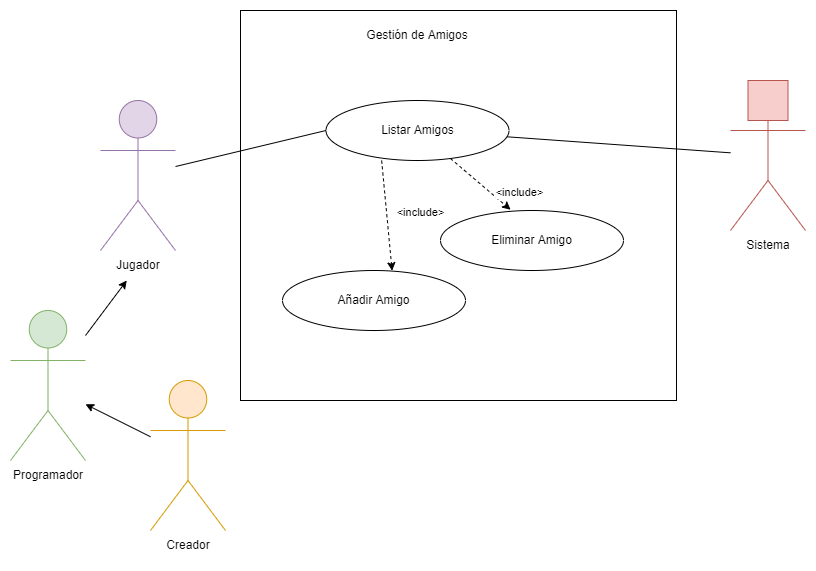

The diagram above was exported from draw.io. Its source (the exported page's mxGraphModel, read from the mxfile embedded in the PNG):
<mxGraphModel dx="462" dy="857" grid="1" gridSize="10" guides="1" tooltips="1" connect="1" arrows="1" fold="1" page="1" pageScale="1" pageWidth="827" pageHeight="1169" math="0" shadow="0">
  <root>
    <mxCell id="0" />
    <mxCell id="1" parent="0" />
    <mxCell id="Ik6QLPnH4keKpxzEUQEk-1" value="" style="rounded=0;whiteSpace=wrap;html=1;fillColor=none;" parent="1" vertex="1">
      <mxGeometry x="280" y="80" width="436" height="390" as="geometry" />
    </mxCell>
    <mxCell id="Ik6QLPnH4keKpxzEUQEk-3" value="Gestión de Amigos" style="text;html=1;strokeColor=none;fillColor=none;align=center;verticalAlign=middle;whiteSpace=wrap;rounded=0;" parent="1" vertex="1">
      <mxGeometry x="332" y="90" width="250" height="30" as="geometry" />
    </mxCell>
    <mxCell id="Ik6QLPnH4keKpxzEUQEk-4" value="" style="shape=umlActor;verticalLabelPosition=bottom;verticalAlign=top;html=1;outlineConnect=0;fillColor=#e1d5e7;strokeColor=#9673a6;" parent="1" vertex="1">
      <mxGeometry x="140" y="170" width="75" height="150" as="geometry" />
    </mxCell>
    <mxCell id="Ik6QLPnH4keKpxzEUQEk-5" value="Jugador" style="text;html=1;strokeColor=none;fillColor=none;align=center;verticalAlign=middle;whiteSpace=wrap;rounded=0;" parent="1" vertex="1">
      <mxGeometry x="147.5" y="320" width="60" height="30" as="geometry" />
    </mxCell>
    <mxCell id="Ik6QLPnH4keKpxzEUQEk-6" value="Listar Amigos" style="ellipse;whiteSpace=wrap;html=1;fillColor=none;" parent="1" vertex="1">
      <mxGeometry x="365.5" y="170" width="183" height="60" as="geometry" />
    </mxCell>
    <mxCell id="Ik6QLPnH4keKpxzEUQEk-7" value="" style="endArrow=none;html=1;rounded=0;entryX=0;entryY=0.5;entryDx=0;entryDy=0;" parent="1" source="Ik6QLPnH4keKpxzEUQEk-4" target="Ik6QLPnH4keKpxzEUQEk-6" edge="1">
      <mxGeometry width="50" height="50" relative="1" as="geometry">
        <mxPoint x="410" y="360" as="sourcePoint" />
        <mxPoint x="460" y="310" as="targetPoint" />
      </mxGeometry>
    </mxCell>
    <mxCell id="Ik6QLPnH4keKpxzEUQEk-8" value="Eliminar Amigo" style="ellipse;whiteSpace=wrap;html=1;fillColor=none;" parent="1" vertex="1">
      <mxGeometry x="480" y="280" width="183" height="60" as="geometry" />
    </mxCell>
    <mxCell id="Ik6QLPnH4keKpxzEUQEk-9" value="" style="endArrow=classic;html=1;rounded=0;entryX=0.383;entryY=-0.013;entryDx=0;entryDy=0;entryPerimeter=0;dashed=1;" parent="1" source="Ik6QLPnH4keKpxzEUQEk-6" target="Ik6QLPnH4keKpxzEUQEk-8" edge="1">
      <mxGeometry width="50" height="50" relative="1" as="geometry">
        <mxPoint x="350" y="320" as="sourcePoint" />
        <mxPoint x="400" y="270" as="targetPoint" />
      </mxGeometry>
    </mxCell>
    <mxCell id="6N0uQmGXwQkvLwSk2Wn2-1" value="&amp;lt;include&amp;gt;" style="edgeLabel;html=1;align=center;verticalAlign=middle;resizable=0;points=[];" parent="Ik6QLPnH4keKpxzEUQEk-9" vertex="1" connectable="0">
      <mxGeometry x="-0.2194" relative="1" as="geometry">
        <mxPoint x="45" y="13" as="offset" />
      </mxGeometry>
    </mxCell>
    <mxCell id="6N0uQmGXwQkvLwSk2Wn2-2" value="Añadir Amigo" style="ellipse;whiteSpace=wrap;html=1;fillColor=none;" parent="1" vertex="1">
      <mxGeometry x="322" y="340" width="183" height="60" as="geometry" />
    </mxCell>
    <mxCell id="6N0uQmGXwQkvLwSk2Wn2-3" value="" style="endArrow=classic;html=1;rounded=0;dashed=1;exitX=0;exitY=1;exitDx=0;exitDy=0;entryX=0.599;entryY=0.004;entryDx=0;entryDy=0;entryPerimeter=0;" parent="1" target="6N0uQmGXwQkvLwSk2Wn2-2" edge="1">
      <mxGeometry width="50" height="50" relative="1" as="geometry">
        <mxPoint x="421.1410799917074" y="230.00457242694358" as="sourcePoint" />
        <mxPoint x="461.85995068102676" y="368.9956051573313" as="targetPoint" />
      </mxGeometry>
    </mxCell>
    <mxCell id="6N0uQmGXwQkvLwSk2Wn2-4" value="&amp;lt;include&amp;gt;" style="edgeLabel;html=1;align=center;verticalAlign=middle;resizable=0;points=[];" parent="6N0uQmGXwQkvLwSk2Wn2-3" vertex="1" connectable="0">
      <mxGeometry x="-0.2194" relative="1" as="geometry">
        <mxPoint x="34" y="9" as="offset" />
      </mxGeometry>
    </mxCell>
    <mxCell id="6N0uQmGXwQkvLwSk2Wn2-5" value="" style="shape=umlActor;verticalLabelPosition=bottom;verticalAlign=top;html=1;outlineConnect=0;fillColor=#ffe6cc;strokeColor=#d79b00;aspect=fixed;" parent="1" vertex="1">
      <mxGeometry x="190" y="450" width="75" height="150" as="geometry" />
    </mxCell>
    <mxCell id="6N0uQmGXwQkvLwSk2Wn2-6" value="" style="shape=umlActor;verticalLabelPosition=bottom;verticalAlign=top;html=1;outlineConnect=0;fillColor=#d5e8d4;strokeColor=#82b366;aspect=fixed;" parent="1" vertex="1">
      <mxGeometry x="50" y="380" width="75" height="150" as="geometry" />
    </mxCell>
    <mxCell id="6N0uQmGXwQkvLwSk2Wn2-7" value="" style="shape=umlActor;verticalLabelPosition=bottom;verticalAlign=top;html=1;outlineConnect=0;fillColor=#f8cecc;strokeColor=#b85450;aspect=fixed;" parent="1" vertex="1">
      <mxGeometry x="770" y="150" width="75" height="150" as="geometry" />
    </mxCell>
    <mxCell id="6N0uQmGXwQkvLwSk2Wn2-8" value="" style="rounded=0;whiteSpace=wrap;html=1;fillColor=#f8cecc;strokeColor=#b85450;" parent="1" vertex="1">
      <mxGeometry x="787.5" y="150" width="40" height="40" as="geometry" />
    </mxCell>
    <mxCell id="6N0uQmGXwQkvLwSk2Wn2-9" value="" style="endArrow=none;html=1;rounded=0;" parent="1" source="Ik6QLPnH4keKpxzEUQEk-6" target="6N0uQmGXwQkvLwSk2Wn2-7" edge="1">
      <mxGeometry width="50" height="50" relative="1" as="geometry">
        <mxPoint x="225" y="246.0239361702129" as="sourcePoint" />
        <mxPoint x="375.49999999999864" y="210.0000000000001" as="targetPoint" />
      </mxGeometry>
    </mxCell>
    <mxCell id="6N0uQmGXwQkvLwSk2Wn2-10" value="" style="endArrow=classic;html=1;rounded=0;" parent="1" source="6N0uQmGXwQkvLwSk2Wn2-6" target="Ik6QLPnH4keKpxzEUQEk-5" edge="1">
      <mxGeometry width="50" height="50" relative="1" as="geometry">
        <mxPoint x="440" y="390" as="sourcePoint" />
        <mxPoint x="490" y="340" as="targetPoint" />
      </mxGeometry>
    </mxCell>
    <mxCell id="6N0uQmGXwQkvLwSk2Wn2-11" value="" style="endArrow=classic;html=1;rounded=0;" parent="1" source="6N0uQmGXwQkvLwSk2Wn2-5" target="6N0uQmGXwQkvLwSk2Wn2-6" edge="1">
      <mxGeometry width="50" height="50" relative="1" as="geometry">
        <mxPoint x="135" y="415" as="sourcePoint" />
        <mxPoint x="176.25" y="360" as="targetPoint" />
      </mxGeometry>
    </mxCell>
    <mxCell id="6N0uQmGXwQkvLwSk2Wn2-13" value="Programador" style="text;html=1;strokeColor=none;fillColor=none;align=center;verticalAlign=middle;whiteSpace=wrap;rounded=0;" parent="1" vertex="1">
      <mxGeometry x="57.5" y="530" width="60" height="30" as="geometry" />
    </mxCell>
    <mxCell id="6N0uQmGXwQkvLwSk2Wn2-14" value="Creador" style="text;html=1;strokeColor=none;fillColor=none;align=center;verticalAlign=middle;whiteSpace=wrap;rounded=0;" parent="1" vertex="1">
      <mxGeometry x="197.5" y="600" width="60" height="30" as="geometry" />
    </mxCell>
    <mxCell id="6N0uQmGXwQkvLwSk2Wn2-15" value="Sistema" style="text;html=1;strokeColor=none;fillColor=none;align=center;verticalAlign=middle;whiteSpace=wrap;rounded=0;" parent="1" vertex="1">
      <mxGeometry x="777.5" y="300" width="60" height="30" as="geometry" />
    </mxCell>
  </root>
</mxGraphModel>